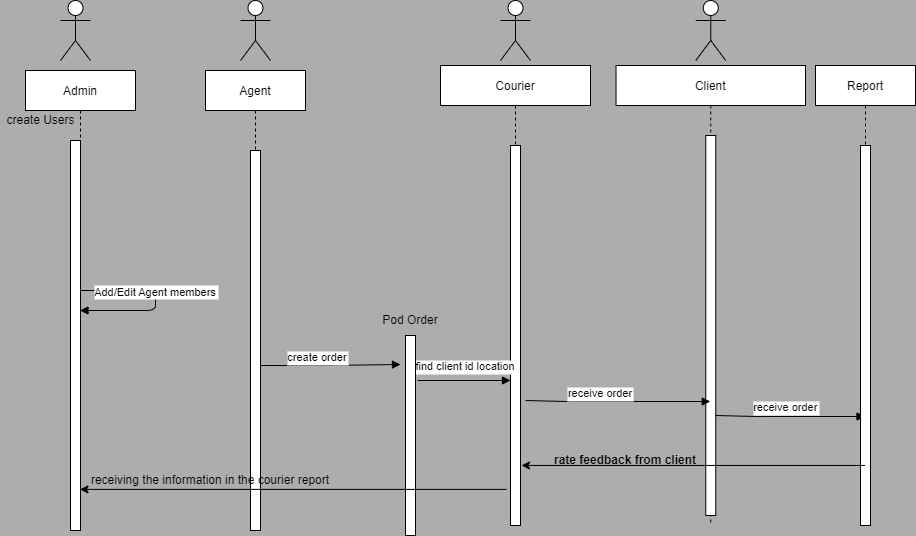

The diagram above was exported from draw.io. Its source (the exported page's mxGraphModel, read from the mxfile embedded in the PNG):
<mxGraphModel dx="542" dy="556" grid="1" gridSize="10" guides="1" tooltips="1" connect="1" arrows="1" fold="1" page="1" pageScale="1" pageWidth="850" pageHeight="1100" background="#ADADAD" math="0" shadow="0">
  <root>
    <mxCell id="0" />
    <mxCell id="1" parent="0" />
    <mxCell id="XyVS4Wb0W9U5pMOcpWqQ-1" value="Admin" style="shape=umlLifeline;perimeter=lifelinePerimeter;container=1;collapsible=0;recursiveResize=0;rounded=0;shadow=0;strokeWidth=1;" parent="1" vertex="1">
      <mxGeometry x="130" y="95" width="110" height="460" as="geometry" />
    </mxCell>
    <mxCell id="XyVS4Wb0W9U5pMOcpWqQ-2" value="" style="points=[];perimeter=orthogonalPerimeter;rounded=0;shadow=0;strokeWidth=1;" parent="XyVS4Wb0W9U5pMOcpWqQ-1" vertex="1">
      <mxGeometry x="45" y="70" width="10" height="390" as="geometry" />
    </mxCell>
    <mxCell id="XyVS4Wb0W9U5pMOcpWqQ-3" value="create Users" style="text;html=1;align=center;verticalAlign=middle;resizable=0;points=[];autosize=1;strokeColor=none;fillColor=none;" parent="XyVS4Wb0W9U5pMOcpWqQ-1" vertex="1">
      <mxGeometry x="-25" y="40" width="80" height="20" as="geometry" />
    </mxCell>
    <mxCell id="XyVS4Wb0W9U5pMOcpWqQ-4" value="Agent" style="shape=umlLifeline;perimeter=lifelinePerimeter;container=1;collapsible=0;recursiveResize=0;rounded=0;shadow=0;strokeWidth=1;" parent="1" vertex="1">
      <mxGeometry x="310" y="95" width="100" height="460" as="geometry" />
    </mxCell>
    <mxCell id="XyVS4Wb0W9U5pMOcpWqQ-5" value="" style="points=[];perimeter=orthogonalPerimeter;rounded=0;shadow=0;strokeWidth=1;" parent="XyVS4Wb0W9U5pMOcpWqQ-4" vertex="1">
      <mxGeometry x="45" y="80" width="10" height="380" as="geometry" />
    </mxCell>
    <mxCell id="XyVS4Wb0W9U5pMOcpWqQ-6" value="Courier" style="shape=umlLifeline;perimeter=lifelinePerimeter;container=1;collapsible=0;recursiveResize=0;rounded=0;shadow=0;strokeWidth=1;" parent="1" vertex="1">
      <mxGeometry x="545" y="90" width="150" height="460" as="geometry" />
    </mxCell>
    <mxCell id="XyVS4Wb0W9U5pMOcpWqQ-7" value="" style="points=[];perimeter=orthogonalPerimeter;rounded=0;shadow=0;strokeWidth=1;" parent="XyVS4Wb0W9U5pMOcpWqQ-6" vertex="1">
      <mxGeometry x="70" y="80" width="10" height="380" as="geometry" />
    </mxCell>
    <mxCell id="XyVS4Wb0W9U5pMOcpWqQ-9" value="find client id location" style="verticalAlign=bottom;endArrow=block;shadow=0;strokeWidth=1;entryX=-0.5;entryY=0.145;entryDx=0;entryDy=0;entryPerimeter=0;exitX=1.2;exitY=0.225;exitDx=0;exitDy=0;exitPerimeter=0;" parent="XyVS4Wb0W9U5pMOcpWqQ-6" source="XyVS4Wb0W9U5pMOcpWqQ-15" edge="1">
      <mxGeometry x="0.0323" y="5" relative="1" as="geometry">
        <mxPoint x="-70" y="316" as="sourcePoint" />
        <mxPoint x="70" y="315" as="targetPoint" />
        <Array as="points" />
        <mxPoint as="offset" />
      </mxGeometry>
    </mxCell>
    <mxCell id="XyVS4Wb0W9U5pMOcpWqQ-10" value="&lt;br&gt;" style="edgeLabel;html=1;align=center;verticalAlign=middle;resizable=0;points=[];" parent="XyVS4Wb0W9U5pMOcpWqQ-9" vertex="1" connectable="0">
      <mxGeometry x="0.05" y="-4" relative="1" as="geometry">
        <mxPoint as="offset" />
      </mxGeometry>
    </mxCell>
    <mxCell id="XyVS4Wb0W9U5pMOcpWqQ-11" value="" style="shape=umlActor;verticalLabelPosition=bottom;verticalAlign=top;html=1;outlineConnect=0;" parent="1" vertex="1">
      <mxGeometry x="165" y="25" width="30" height="60" as="geometry" />
    </mxCell>
    <mxCell id="XyVS4Wb0W9U5pMOcpWqQ-12" value="" style="shape=umlActor;verticalLabelPosition=bottom;verticalAlign=top;html=1;outlineConnect=0;" parent="1" vertex="1">
      <mxGeometry x="345" y="25" width="30" height="60" as="geometry" />
    </mxCell>
    <mxCell id="XyVS4Wb0W9U5pMOcpWqQ-13" value="" style="shape=umlActor;verticalLabelPosition=bottom;verticalAlign=top;html=1;outlineConnect=0;" parent="1" vertex="1">
      <mxGeometry x="605" y="25" width="30" height="60" as="geometry" />
    </mxCell>
    <mxCell id="XyVS4Wb0W9U5pMOcpWqQ-14" value="Add/Edit Agent members" style="verticalAlign=bottom;endArrow=block;shadow=0;strokeWidth=1;" parent="1" source="XyVS4Wb0W9U5pMOcpWqQ-1" target="XyVS4Wb0W9U5pMOcpWqQ-1" edge="1">
      <mxGeometry relative="1" as="geometry">
        <mxPoint x="185" y="190.05999999999995" as="sourcePoint" />
        <mxPoint x="345" y="190" as="targetPoint" />
      </mxGeometry>
    </mxCell>
    <mxCell id="XyVS4Wb0W9U5pMOcpWqQ-15" value="" style="points=[];perimeter=orthogonalPerimeter;rounded=0;shadow=0;strokeWidth=1;" parent="1" vertex="1">
      <mxGeometry x="510" y="360" width="10" height="200" as="geometry" />
    </mxCell>
    <mxCell id="XyVS4Wb0W9U5pMOcpWqQ-16" value="Pod Order" style="text;html=1;strokeColor=none;fillColor=none;align=center;verticalAlign=middle;whiteSpace=wrap;rounded=0;" parent="1" vertex="1">
      <mxGeometry x="485" y="330" width="60" height="30" as="geometry" />
    </mxCell>
    <mxCell id="XyVS4Wb0W9U5pMOcpWqQ-17" value="Client" style="shape=umlLifeline;perimeter=lifelinePerimeter;container=1;collapsible=0;recursiveResize=0;rounded=0;shadow=0;strokeWidth=1;size=40;" parent="1" vertex="1">
      <mxGeometry x="720.53" y="90" width="189.47000000000003" height="460" as="geometry" />
    </mxCell>
    <mxCell id="XyVS4Wb0W9U5pMOcpWqQ-18" value="" style="points=[];perimeter=orthogonalPerimeter;rounded=0;shadow=0;strokeWidth=1;" parent="XyVS4Wb0W9U5pMOcpWqQ-17" vertex="1">
      <mxGeometry x="89.72999999999999" y="70" width="10" height="380" as="geometry" />
    </mxCell>
    <mxCell id="XyVS4Wb0W9U5pMOcpWqQ-19" value="receive order" style="verticalAlign=bottom;endArrow=block;shadow=0;strokeWidth=1;" parent="XyVS4Wb0W9U5pMOcpWqQ-17" target="XyVS4Wb0W9U5pMOcpWqQ-17" edge="1">
      <mxGeometry x="-0.2014" y="-1" relative="1" as="geometry">
        <mxPoint x="-90.52999999999997" y="335" as="sourcePoint" />
        <mxPoint x="39.47000000000003" y="335" as="targetPoint" />
        <Array as="points">
          <mxPoint x="-50.52999999999997" y="336" />
        </Array>
        <mxPoint x="1" as="offset" />
      </mxGeometry>
    </mxCell>
    <mxCell id="XyVS4Wb0W9U5pMOcpWqQ-20" value="&lt;br&gt;" style="edgeLabel;html=1;align=center;verticalAlign=middle;resizable=0;points=[];" parent="XyVS4Wb0W9U5pMOcpWqQ-19" vertex="1" connectable="0">
      <mxGeometry x="0.05" y="-4" relative="1" as="geometry">
        <mxPoint as="offset" />
      </mxGeometry>
    </mxCell>
    <mxCell id="XyVS4Wb0W9U5pMOcpWqQ-30" value="receive order" style="verticalAlign=bottom;endArrow=block;shadow=0;strokeWidth=1;" parent="XyVS4Wb0W9U5pMOcpWqQ-17" target="XyVS4Wb0W9U5pMOcpWqQ-28" edge="1">
      <mxGeometry x="-0.0653" relative="1" as="geometry">
        <mxPoint x="99.73000000000005" y="350" as="sourcePoint" />
        <mxPoint x="229.73000000000005" y="350" as="targetPoint" />
        <Array as="points">
          <mxPoint x="139.73000000000005" y="351" />
        </Array>
        <mxPoint as="offset" />
      </mxGeometry>
    </mxCell>
    <mxCell id="XyVS4Wb0W9U5pMOcpWqQ-31" value="&lt;br&gt;" style="edgeLabel;html=1;align=center;verticalAlign=middle;resizable=0;points=[];" parent="XyVS4Wb0W9U5pMOcpWqQ-30" vertex="1" connectable="0">
      <mxGeometry x="0.05" y="-4" relative="1" as="geometry">
        <mxPoint as="offset" />
      </mxGeometry>
    </mxCell>
    <mxCell id="XyVS4Wb0W9U5pMOcpWqQ-42" value="rate feedback from client" style="text;html=1;strokeColor=none;fillColor=none;align=center;verticalAlign=middle;whiteSpace=wrap;rounded=0;fontStyle=1" parent="XyVS4Wb0W9U5pMOcpWqQ-17" vertex="1">
      <mxGeometry x="-90.52999999999997" y="380" width="200" height="30" as="geometry" />
    </mxCell>
    <mxCell id="XyVS4Wb0W9U5pMOcpWqQ-21" value="" style="shape=umlActor;verticalLabelPosition=bottom;verticalAlign=top;html=1;outlineConnect=0;" parent="1" vertex="1">
      <mxGeometry x="800.26" y="25" width="30" height="60" as="geometry" />
    </mxCell>
    <mxCell id="XyVS4Wb0W9U5pMOcpWqQ-22" value="&lt;br&gt;" style="edgeLabel;html=1;align=center;verticalAlign=middle;resizable=0;points=[];" parent="1" vertex="1" connectable="0">
      <mxGeometry x="720.8788364412142" y="219.11491110480313" as="geometry" />
    </mxCell>
    <mxCell id="XyVS4Wb0W9U5pMOcpWqQ-23" value="&lt;br&gt;" style="edgeLabel;html=1;align=center;verticalAlign=middle;resizable=0;points=[];" parent="1" vertex="1" connectable="0">
      <mxGeometry x="710.0028760446762" y="284.68972025420214" as="geometry" />
    </mxCell>
    <mxCell id="XyVS4Wb0W9U5pMOcpWqQ-24" value="create order" style="verticalAlign=bottom;endArrow=block;shadow=0;strokeWidth=1;entryX=-0.5;entryY=0.145;entryDx=0;entryDy=0;entryPerimeter=0;" parent="1" source="XyVS4Wb0W9U5pMOcpWqQ-5" target="XyVS4Wb0W9U5pMOcpWqQ-15" edge="1">
      <mxGeometry x="-0.2014" y="-1" relative="1" as="geometry">
        <mxPoint x="365" y="490" as="sourcePoint" />
        <mxPoint x="540" y="495" as="targetPoint" />
        <Array as="points">
          <mxPoint x="430" y="390" />
        </Array>
        <mxPoint x="1" as="offset" />
      </mxGeometry>
    </mxCell>
    <mxCell id="XyVS4Wb0W9U5pMOcpWqQ-25" value="&lt;br&gt;" style="edgeLabel;html=1;align=center;verticalAlign=middle;resizable=0;points=[];" parent="XyVS4Wb0W9U5pMOcpWqQ-24" vertex="1" connectable="0">
      <mxGeometry x="0.05" y="-4" relative="1" as="geometry">
        <mxPoint as="offset" />
      </mxGeometry>
    </mxCell>
    <mxCell id="XyVS4Wb0W9U5pMOcpWqQ-28" value="Report" style="shape=umlLifeline;perimeter=lifelinePerimeter;container=1;collapsible=0;recursiveResize=0;rounded=0;shadow=0;strokeWidth=1;" parent="1" vertex="1">
      <mxGeometry x="920" y="90" width="100" height="460" as="geometry" />
    </mxCell>
    <mxCell id="XyVS4Wb0W9U5pMOcpWqQ-29" value="" style="points=[];perimeter=orthogonalPerimeter;rounded=0;shadow=0;strokeWidth=1;" parent="XyVS4Wb0W9U5pMOcpWqQ-28" vertex="1">
      <mxGeometry x="45" y="80" width="10" height="380" as="geometry" />
    </mxCell>
    <mxCell id="XyVS4Wb0W9U5pMOcpWqQ-41" value="" style="endArrow=classic;html=1;rounded=0;entryX=1.1;entryY=0.842;entryDx=0;entryDy=0;entryPerimeter=0;" parent="1" source="XyVS4Wb0W9U5pMOcpWqQ-28" target="XyVS4Wb0W9U5pMOcpWqQ-7" edge="1">
      <mxGeometry width="50" height="50" relative="1" as="geometry">
        <mxPoint x="720.53" y="575" as="sourcePoint" />
        <mxPoint x="640" y="530" as="targetPoint" />
      </mxGeometry>
    </mxCell>
    <mxCell id="XyVS4Wb0W9U5pMOcpWqQ-43" value="" style="endArrow=classic;html=1;rounded=0;exitX=-0.4;exitY=0.905;exitDx=0;exitDy=0;exitPerimeter=0;" parent="1" source="XyVS4Wb0W9U5pMOcpWqQ-7" target="XyVS4Wb0W9U5pMOcpWqQ-1" edge="1">
      <mxGeometry width="50" height="50" relative="1" as="geometry">
        <mxPoint x="979.5" y="504.96000000000004" as="sourcePoint" />
        <mxPoint x="641" y="504.96000000000004" as="targetPoint" />
      </mxGeometry>
    </mxCell>
    <mxCell id="XyVS4Wb0W9U5pMOcpWqQ-44" value="receiving the information in the courier report" style="text;html=1;strokeColor=none;fillColor=none;align=center;verticalAlign=middle;whiteSpace=wrap;rounded=0;" parent="1" vertex="1">
      <mxGeometry x="180" y="490" width="270" height="30" as="geometry" />
    </mxCell>
  </root>
</mxGraphModel>